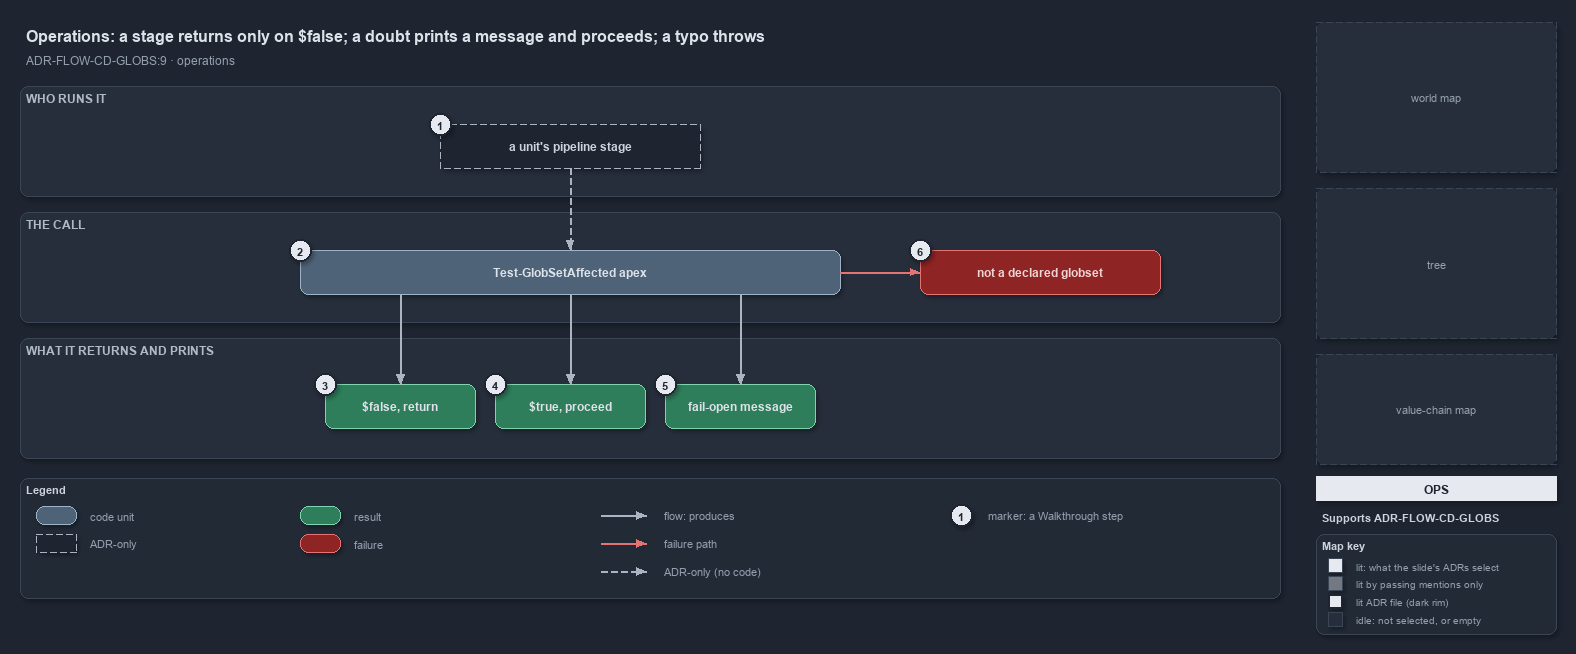

The diagram above was exported from draw.io. Its source (the exported page's mxGraphModel, read from the mxfile embedded in the PNG):
<mxGraphModel dx="1024" dy="768" grid="0" gridSize="10" guides="1" tooltips="1" connect="1" arrows="1" fold="1" page="1" pageScale="1" pageWidth="1572" pageHeight="640" background="#1E2430" math="0" shadow="1">
  <root>
    <mxCell id="0" />
    <mxCell id="1" parent="0" />
    <mxCell id="title" value="Operations: a stage returns only on $false; a doubt prints a message and proceeds; a typo throws" style="text;html=1;align=left;verticalAlign=middle;fontSize=16;fontStyle=1;fontColor=#DDE2E9;" vertex="1" parent="1">
      <mxGeometry x="20" y="14" width="1260" height="30" as="geometry" />
    </mxCell>
    <mxCell id="subtitle" value="ADR-FLOW-CD-GLOBS:9 &amp;#183; operations" style="text;html=1;align=left;verticalAlign=middle;fontSize=12;fontColor=#949FAE;" vertex="1" parent="1">
      <mxGeometry x="20" y="44" width="1240" height="20" as="geometry" />
    </mxCell>
    <mxCell id="band-who" value="WHO RUNS IT" style="rounded=1;html=1;arcSize=3;fillColor=#262E3B;strokeColor=#3A4555;verticalAlign=top;align=left;spacingLeft=8;fontStyle=1;fontSize=12;fontColor=#B0BAC7;" vertex="1" parent="1">
      <mxGeometry x="20" y="80" width="1260" height="110" as="geometry" />
    </mxCell>
    <mxCell id="band-call" value="THE CALL" style="rounded=1;html=1;arcSize=3;fillColor=#262E3B;strokeColor=#3A4555;verticalAlign=top;align=left;spacingLeft=8;fontStyle=1;fontSize=12;fontColor=#B0BAC7;" vertex="1" parent="1">
      <mxGeometry x="20" y="206" width="1260" height="110" as="geometry" />
    </mxCell>
    <mxCell id="band-see" value="WHAT IT RETURNS AND PRINTS" style="rounded=1;html=1;arcSize=3;fillColor=#262E3B;strokeColor=#3A4555;verticalAlign=top;align=left;spacingLeft=8;fontStyle=1;fontSize=12;fontColor=#B0BAC7;" vertex="1" parent="1">
      <mxGeometry x="20" y="332" width="1260" height="120" as="geometry" />
    </mxCell>
    <mxCell id="g-stage" value="&lt;b&gt;a unit's pipeline stage&lt;/b&gt;" style="rounded=1;arcSize=50;whiteSpace=wrap;html=1;fillColor=#1E2430;strokeColor=#AAB4C3;dashed=1;fontColor=#CDD3DC;fontSize=12;" vertex="1" parent="1">
      <mxGeometry x="440" y="118" width="260" height="44" as="geometry" />
    </mxCell>
    <mxCell id="g-affected" value="&lt;b&gt;Test-GlobSetAffected apex&lt;/b&gt;" style="rounded=1;whiteSpace=wrap;html=1;arcSize=20;fillColor=#4E6378;strokeColor=#9FB3C8;fontColor=#DDE2E9;fontSize=12;" vertex="1" parent="1">
      <mxGeometry x="300" y="244" width="540" height="44" as="geometry" />
    </mxCell>
    <mxCell id="g-throw" value="&lt;b&gt;not a declared globset&lt;/b&gt;" style="rounded=1;whiteSpace=wrap;html=1;arcSize=20;fillColor=#8E2424;strokeColor=#E57373;fontColor=#EFD4D4;fontSize=12;" vertex="1" parent="1">
      <mxGeometry x="920" y="244" width="240" height="44" as="geometry" />
    </mxCell>
    <mxCell id="g-false" value="&lt;b&gt;$false, return&lt;/b&gt;" style="rounded=1;whiteSpace=wrap;html=1;arcSize=20;fillColor=#2E7D5B;strokeColor=#7FD3AE;fontColor=#DDE2E9;fontSize=12;" vertex="1" parent="1">
      <mxGeometry x="325" y="378" width="150" height="44" as="geometry" />
    </mxCell>
    <mxCell id="g-true" value="&lt;b&gt;$true, proceed&lt;/b&gt;" style="rounded=1;whiteSpace=wrap;html=1;arcSize=20;fillColor=#2E7D5B;strokeColor=#7FD3AE;fontColor=#DDE2E9;fontSize=12;" vertex="1" parent="1">
      <mxGeometry x="495" y="378" width="150" height="44" as="geometry" />
    </mxCell>
    <mxCell id="g-message" value="&lt;b&gt;fail-open message&lt;/b&gt;" style="rounded=1;whiteSpace=wrap;html=1;arcSize=20;fillColor=#2E7D5B;strokeColor=#7FD3AE;fontColor=#DDE2E9;fontSize=12;" vertex="1" parent="1">
      <mxGeometry x="665" y="378" width="150" height="44" as="geometry" />
    </mxCell>
    <mxCell id="port-affected-false" value="" style="text;html=1;strokeColor=none;fillColor=none;" vertex="1" parent="1">
      <mxGeometry x="400" y="288" width="1" height="1" as="geometry" />
    </mxCell>
    <mxCell id="port-affected-true" value="" style="text;html=1;strokeColor=none;fillColor=none;" vertex="1" parent="1">
      <mxGeometry x="570" y="288" width="1" height="1" as="geometry" />
    </mxCell>
    <mxCell id="port-affected-message" value="" style="text;html=1;strokeColor=none;fillColor=none;" vertex="1" parent="1">
      <mxGeometry x="740" y="288" width="1" height="1" as="geometry" />
    </mxCell>
    <mxCell id="edge-stage-affected" value="" style="edgeStyle=orthogonalEdgeStyle;rounded=1;html=1;fontSize=10;fontColor=#CDD3DC;endArrow=block;strokeColor=#AAB4C3;dashed=1;shadow=0;" edge="1" parent="1" source="g-stage" target="g-affected">
      <mxGeometry relative="1" as="geometry" />
    </mxCell>
    <mxCell id="edge-affected-throw" value="" style="edgeStyle=orthogonalEdgeStyle;rounded=1;html=1;fontSize=10;fontColor=#CDD3DC;endArrow=block;strokeColor=#E57373;shadow=0;" edge="1" parent="1" source="g-affected" target="g-throw">
      <mxGeometry relative="1" as="geometry" />
    </mxCell>
    <mxCell id="edge-affected-false" value="" style="edgeStyle=orthogonalEdgeStyle;rounded=1;html=1;fontSize=10;fontColor=#CDD3DC;endArrow=block;strokeColor=#AAB4C3;shadow=0;" edge="1" parent="1" source="port-affected-false" target="g-false">
      <mxGeometry relative="1" as="geometry" />
    </mxCell>
    <mxCell id="edge-affected-true" value="" style="edgeStyle=orthogonalEdgeStyle;rounded=1;html=1;fontSize=10;fontColor=#CDD3DC;endArrow=block;strokeColor=#AAB4C3;shadow=0;" edge="1" parent="1" source="port-affected-true" target="g-true">
      <mxGeometry relative="1" as="geometry" />
    </mxCell>
    <mxCell id="edge-affected-message" value="" style="edgeStyle=orthogonalEdgeStyle;rounded=1;html=1;fontSize=10;fontColor=#CDD3DC;endArrow=block;strokeColor=#AAB4C3;shadow=0;" edge="1" parent="1" source="port-affected-message" target="g-message">
      <mxGeometry relative="1" as="geometry" />
    </mxCell>
    <mxCell id="mark-1" value="1" style="ellipse;html=1;fillColor=#E6EAF0;strokeColor=#1E2430;strokeWidth=2;fontColor=#1E2430;fontStyle=1;fontSize=11;" vertex="1" parent="1">
      <mxGeometry x="429" y="107" width="22" height="22" as="geometry" />
    </mxCell>
    <mxCell id="mark-2" value="2" style="ellipse;html=1;fillColor=#E6EAF0;strokeColor=#1E2430;strokeWidth=2;fontColor=#1E2430;fontStyle=1;fontSize=11;" vertex="1" parent="1">
      <mxGeometry x="289" y="233" width="22" height="22" as="geometry" />
    </mxCell>
    <mxCell id="mark-3" value="3" style="ellipse;html=1;fillColor=#E6EAF0;strokeColor=#1E2430;strokeWidth=2;fontColor=#1E2430;fontStyle=1;fontSize=11;" vertex="1" parent="1">
      <mxGeometry x="314" y="367" width="22" height="22" as="geometry" />
    </mxCell>
    <mxCell id="mark-4" value="4" style="ellipse;html=1;fillColor=#E6EAF0;strokeColor=#1E2430;strokeWidth=2;fontColor=#1E2430;fontStyle=1;fontSize=11;" vertex="1" parent="1">
      <mxGeometry x="484" y="367" width="22" height="22" as="geometry" />
    </mxCell>
    <mxCell id="mark-5" value="5" style="ellipse;html=1;fillColor=#E6EAF0;strokeColor=#1E2430;strokeWidth=2;fontColor=#1E2430;fontStyle=1;fontSize=11;" vertex="1" parent="1">
      <mxGeometry x="654" y="367" width="22" height="22" as="geometry" />
    </mxCell>
    <mxCell id="mark-6" value="6" style="ellipse;html=1;fillColor=#E6EAF0;strokeColor=#1E2430;strokeWidth=2;fontColor=#1E2430;fontStyle=1;fontSize=11;" vertex="1" parent="1">
      <mxGeometry x="909" y="233" width="22" height="22" as="geometry" />
    </mxCell>
    <mxCell id="legend" value="&lt;b&gt;Legend&lt;/b&gt;" style="rounded=1;whiteSpace=wrap;html=1;arcSize=6;fillColor=#222A36;strokeColor=#3A4555;align=left;verticalAlign=top;spacing=8;fontSize=11;fontColor=#CDD3DC;" vertex="1" parent="1">
      <mxGeometry x="20" y="472" width="1260" height="120" as="geometry" />
    </mxCell>
    <mxCell id="lg-code" value="" style="rounded=1;html=1;arcSize=20;fillColor=#4E6378;strokeColor=#9FB3C8;" vertex="1" parent="1">
      <mxGeometry x="36" y="500" width="40" height="18" as="geometry" />
    </mxCell>
    <mxCell id="lg-code-t" value="code unit" style="text;html=1;align=left;verticalAlign=middle;fontSize=11;fontColor=#949FAE;" vertex="1" parent="1">
      <mxGeometry x="84" y="499" width="160" height="20" as="geometry" />
    </mxCell>
    <mxCell id="lg-adr" value="" style="rounded=1;arcSize=50;html=1;fillColor=#1E2430;strokeColor=#AAB4C3;dashed=1;" vertex="1" parent="1">
      <mxGeometry x="36" y="528" width="40" height="18" as="geometry" />
    </mxCell>
    <mxCell id="lg-adr-t" value="ADR-only" style="text;html=1;align=left;verticalAlign=middle;fontSize=11;fontColor=#949FAE;" vertex="1" parent="1">
      <mxGeometry x="84" y="527" width="160" height="20" as="geometry" />
    </mxCell>
    <mxCell id="lg-result" value="" style="rounded=1;html=1;arcSize=20;fillColor=#2E7D5B;strokeColor=#7FD3AE;" vertex="1" parent="1">
      <mxGeometry x="300" y="500" width="40" height="18" as="geometry" />
    </mxCell>
    <mxCell id="lg-result-t" value="result" style="text;html=1;align=left;verticalAlign=middle;fontSize=11;fontColor=#949FAE;" vertex="1" parent="1">
      <mxGeometry x="348" y="499" width="160" height="20" as="geometry" />
    </mxCell>
    <mxCell id="lg-failure" value="" style="rounded=1;html=1;arcSize=20;fillColor=#8E2424;strokeColor=#E57373;" vertex="1" parent="1">
      <mxGeometry x="300" y="528" width="40" height="18" as="geometry" />
    </mxCell>
    <mxCell id="lg-failure-t" value="failure" style="text;html=1;align=left;verticalAlign=middle;fontSize=11;fontColor=#949FAE;" vertex="1" parent="1">
      <mxGeometry x="348" y="527" width="160" height="20" as="geometry" />
    </mxCell>
    <mxCell id="lg-flow-a" value="" style="text;html=1;strokeColor=none;fillColor=none;" vertex="1" parent="1">
      <mxGeometry x="600" y="509" width="1" height="1" as="geometry" />
    </mxCell>
    <mxCell id="lg-flow-b" value="" style="text;html=1;strokeColor=none;fillColor=none;" vertex="1" parent="1">
      <mxGeometry x="646" y="509" width="1" height="1" as="geometry" />
    </mxCell>
    <mxCell id="lg-flow" value="" style="edgeStyle=orthogonalEdgeStyle;rounded=1;html=1;endArrow=block;strokeColor=#AAB4C3;shadow=0;" edge="1" parent="1" source="lg-flow-a" target="lg-flow-b">
      <mxGeometry relative="1" as="geometry" />
    </mxCell>
    <mxCell id="lg-flow-t" value="flow: produces" style="text;html=1;align=left;verticalAlign=middle;fontSize=11;fontColor=#949FAE;" vertex="1" parent="1">
      <mxGeometry x="658" y="499" width="200" height="20" as="geometry" />
    </mxCell>
    <mxCell id="lg-fail-a" value="" style="text;html=1;strokeColor=none;fillColor=none;" vertex="1" parent="1">
      <mxGeometry x="600" y="537" width="1" height="1" as="geometry" />
    </mxCell>
    <mxCell id="lg-fail-b" value="" style="text;html=1;strokeColor=none;fillColor=none;" vertex="1" parent="1">
      <mxGeometry x="646" y="537" width="1" height="1" as="geometry" />
    </mxCell>
    <mxCell id="lg-fail" value="" style="edgeStyle=orthogonalEdgeStyle;rounded=1;html=1;endArrow=block;strokeColor=#E57373;shadow=0;" edge="1" parent="1" source="lg-fail-a" target="lg-fail-b">
      <mxGeometry relative="1" as="geometry" />
    </mxCell>
    <mxCell id="lg-fail-t" value="failure path" style="text;html=1;align=left;verticalAlign=middle;fontSize=11;fontColor=#949FAE;" vertex="1" parent="1">
      <mxGeometry x="658" y="527" width="200" height="20" as="geometry" />
    </mxCell>
    <mxCell id="lg-adre-a" value="" style="text;html=1;strokeColor=none;fillColor=none;" vertex="1" parent="1">
      <mxGeometry x="600" y="565" width="1" height="1" as="geometry" />
    </mxCell>
    <mxCell id="lg-adre-b" value="" style="text;html=1;strokeColor=none;fillColor=none;" vertex="1" parent="1">
      <mxGeometry x="646" y="565" width="1" height="1" as="geometry" />
    </mxCell>
    <mxCell id="lg-adre" value="" style="edgeStyle=orthogonalEdgeStyle;rounded=1;html=1;endArrow=block;strokeColor=#AAB4C3;dashed=1;shadow=0;" edge="1" parent="1" source="lg-adre-a" target="lg-adre-b">
      <mxGeometry relative="1" as="geometry" />
    </mxCell>
    <mxCell id="lg-adre-t" value="ADR-only (no code)" style="text;html=1;align=left;verticalAlign=middle;fontSize=11;fontColor=#949FAE;" vertex="1" parent="1">
      <mxGeometry x="658" y="555" width="200" height="20" as="geometry" />
    </mxCell>
    <mxCell id="lg-mark" value="1" style="ellipse;html=1;fillColor=#E6EAF0;strokeColor=#1E2430;strokeWidth=2;fontColor=#1E2430;fontStyle=1;fontSize=11;" vertex="1" parent="1">
      <mxGeometry x="950" y="498" width="22" height="22" as="geometry" />
    </mxCell>
    <mxCell id="lg-mark-t" value="marker: a Walkthrough step" style="text;html=1;align=left;verticalAlign=middle;fontSize=11;fontColor=#949FAE;" vertex="1" parent="1">
      <mxGeometry x="982" y="499" width="200" height="20" as="geometry" />
    </mxCell>
    <mxCell id="minimap-grid" value="world map" style="rounded=1;arcSize=4;whiteSpace=wrap;html=1;fillColor=#262E3B;strokeColor=#3A4555;dashed=1;fontColor=#949FAE;fontSize=11;" vertex="1" parent="1">
      <mxGeometry x="1316" y="16" width="240" height="150" as="geometry" />
    </mxCell>
    <mxCell id="minimap-tree" value="tree" style="rounded=1;arcSize=4;whiteSpace=wrap;html=1;fillColor=#262E3B;strokeColor=#3A4555;dashed=1;fontColor=#949FAE;fontSize=11;" vertex="1" parent="1">
      <mxGeometry x="1316" y="182" width="240" height="150" as="geometry" />
    </mxCell>
    <mxCell id="minimap-chain" value="value-chain map" style="rounded=1;arcSize=4;whiteSpace=wrap;html=1;fillColor=#262E3B;strokeColor=#3A4555;dashed=1;fontColor=#949FAE;fontSize=11;" vertex="1" parent="1">
      <mxGeometry x="1316" y="348" width="240" height="110" as="geometry" />
    </mxCell>
    <mxCell id="lens-badge" value="OPS" style="rounded=0;whiteSpace=wrap;html=1;align=center;verticalAlign=middle;fontSize=12;fontStyle=1;fontColor=#1E2430;fillColor=#E6EAF0;strokeColor=none;" vertex="1" parent="1">
      <mxGeometry x="1316" y="470" width="240" height="24" as="geometry" />
    </mxCell>
    <mxCell id="supports" value="&lt;b&gt;Supports&lt;/b&gt; ADR-FLOW-CD-GLOBS" style="text;html=1;whiteSpace=wrap;align=left;verticalAlign=top;fontSize=11;fontColor=#CDD3DC;" vertex="1" parent="1">
      <mxGeometry x="1316" y="500" width="240" height="20" as="geometry" />
    </mxCell>
    <mxCell id="mapkey" value="&lt;b&gt;Map key&lt;/b&gt;" style="rounded=1;whiteSpace=wrap;html=1;arcSize=6;fillColor=#222A36;strokeColor=#3A4555;align=left;verticalAlign=top;spacing=8;fontSize=11;fontColor=#CDD3DC;" vertex="1" parent="1">
      <mxGeometry x="1316" y="528" width="240" height="100" as="geometry" />
    </mxCell>
    <mxCell id="mk-lit" value="" style="rounded=0;html=1;fillColor=#E6EAF0;strokeColor=#3A4555;" vertex="1" parent="1">
      <mxGeometry x="1328" y="552" width="14" height="14" as="geometry" />
    </mxCell>
    <mxCell id="mk-lit-t" value="lit: what the slide's ADRs select" style="text;html=1;align=left;verticalAlign=middle;fontSize=10.5;fontColor=#949FAE;" vertex="1" parent="1">
      <mxGeometry x="1350" y="549" width="200" height="20" as="geometry" />
    </mxCell>
    <mxCell id="mk-mention" value="" style="rounded=0;html=1;fillColor=#737983;strokeColor=#3A4555;" vertex="1" parent="1">
      <mxGeometry x="1328" y="570" width="14" height="14" as="geometry" />
    </mxCell>
    <mxCell id="mk-mention-t" value="lit by passing mentions only" style="text;html=1;align=left;verticalAlign=middle;fontSize=10.5;fontColor=#949FAE;" vertex="1" parent="1">
      <mxGeometry x="1350" y="567" width="200" height="20" as="geometry" />
    </mxCell>
    <mxCell id="mk-adr" value="" style="rounded=0;html=1;fillColor=#E6EAF0;strokeColor=#1E2430;strokeWidth=2;" vertex="1" parent="1">
      <mxGeometry x="1328" y="588" width="14" height="14" as="geometry" />
    </mxCell>
    <mxCell id="mk-adr-t" value="lit ADR file (dark rim)" style="text;html=1;align=left;verticalAlign=middle;fontSize=10.5;fontColor=#949FAE;" vertex="1" parent="1">
      <mxGeometry x="1350" y="585" width="200" height="20" as="geometry" />
    </mxCell>
    <mxCell id="mk-idle" value="" style="rounded=0;html=1;fillColor=#262E3B;strokeColor=#3A4555;" vertex="1" parent="1">
      <mxGeometry x="1328" y="606" width="14" height="14" as="geometry" />
    </mxCell>
    <mxCell id="mk-idle-t" value="idle: not selected, or empty" style="text;html=1;align=left;verticalAlign=middle;fontSize=10.5;fontColor=#949FAE;" vertex="1" parent="1">
      <mxGeometry x="1350" y="603" width="200" height="20" as="geometry" />
    </mxCell>
  </root>
</mxGraphModel>